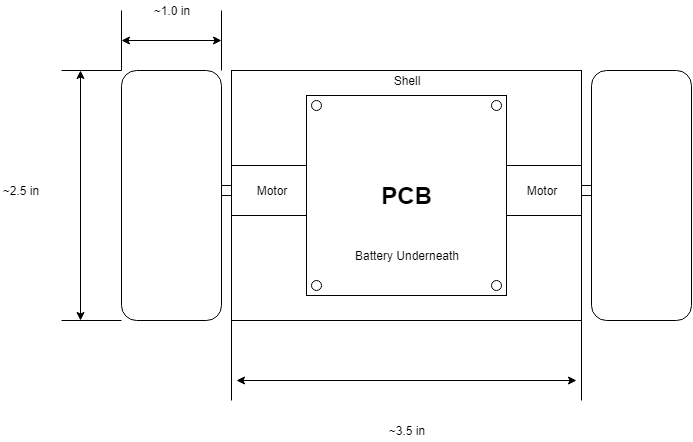

The diagram above was exported from draw.io. Its source (the exported page's mxGraphModel, read from the mxfile embedded in the PNG):
<mxGraphModel dx="780" dy="584" grid="1" gridSize="10" guides="1" tooltips="1" connect="1" arrows="1" fold="1" page="1" pageScale="1" pageWidth="850" pageHeight="1100" math="0" shadow="0">
  <root>
    <mxCell id="0" />
    <mxCell id="1" parent="0" />
    <mxCell id="XhMtemNuedNFoHhMaytQ-14" value="" style="rounded=1;whiteSpace=wrap;html=1;" vertex="1" parent="1">
      <mxGeometry x="595" y="545" width="30" height="10" as="geometry" />
    </mxCell>
    <mxCell id="XhMtemNuedNFoHhMaytQ-2" value="" style="endArrow=classic;startArrow=classic;html=1;" edge="1" parent="1">
      <mxGeometry width="50" height="50" relative="1" as="geometry">
        <mxPoint x="109" y="680" as="sourcePoint" />
        <mxPoint x="109" y="430" as="targetPoint" />
      </mxGeometry>
    </mxCell>
    <mxCell id="XhMtemNuedNFoHhMaytQ-3" value="~2.5 in" style="text;html=1;strokeColor=none;fillColor=none;align=center;verticalAlign=middle;whiteSpace=wrap;rounded=0;" vertex="1" parent="1">
      <mxGeometry x="29" y="540" width="40" height="20" as="geometry" />
    </mxCell>
    <mxCell id="XhMtemNuedNFoHhMaytQ-5" value="" style="endArrow=classic;startArrow=classic;html=1;" edge="1" parent="1">
      <mxGeometry width="50" height="50" relative="1" as="geometry">
        <mxPoint x="265" y="740" as="sourcePoint" />
        <mxPoint x="605" y="740" as="targetPoint" />
      </mxGeometry>
    </mxCell>
    <mxCell id="XhMtemNuedNFoHhMaytQ-6" value="" style="endArrow=none;html=1;" edge="1" parent="1">
      <mxGeometry width="50" height="50" relative="1" as="geometry">
        <mxPoint x="260" y="760" as="sourcePoint" />
        <mxPoint x="260" y="680" as="targetPoint" />
      </mxGeometry>
    </mxCell>
    <mxCell id="XhMtemNuedNFoHhMaytQ-7" value="" style="endArrow=none;html=1;" edge="1" parent="1">
      <mxGeometry width="50" height="50" relative="1" as="geometry">
        <mxPoint x="610" y="760" as="sourcePoint" />
        <mxPoint x="610" y="680" as="targetPoint" />
      </mxGeometry>
    </mxCell>
    <mxCell id="XhMtemNuedNFoHhMaytQ-8" value="~3.5 in" style="text;html=1;strokeColor=none;fillColor=none;align=center;verticalAlign=middle;whiteSpace=wrap;rounded=0;" vertex="1" parent="1">
      <mxGeometry x="415" y="780" width="40" height="20" as="geometry" />
    </mxCell>
    <mxCell id="XhMtemNuedNFoHhMaytQ-12" value="" style="rounded=1;whiteSpace=wrap;html=1;" vertex="1" parent="1">
      <mxGeometry x="620" y="430" width="100" height="250" as="geometry" />
    </mxCell>
    <mxCell id="XhMtemNuedNFoHhMaytQ-13" value="" style="rounded=1;whiteSpace=wrap;html=1;" vertex="1" parent="1">
      <mxGeometry x="235" y="545" width="30" height="10" as="geometry" />
    </mxCell>
    <mxCell id="XhMtemNuedNFoHhMaytQ-10" value="" style="rounded=1;whiteSpace=wrap;html=1;" vertex="1" parent="1">
      <mxGeometry x="150" y="430" width="100" height="250" as="geometry" />
    </mxCell>
    <mxCell id="XhMtemNuedNFoHhMaytQ-1" value="" style="rounded=0;whiteSpace=wrap;html=1;" vertex="1" parent="1">
      <mxGeometry x="260" y="430" width="350" height="250" as="geometry" />
    </mxCell>
    <mxCell id="XhMtemNuedNFoHhMaytQ-16" value="" style="endArrow=none;html=1;" edge="1" parent="1">
      <mxGeometry width="50" height="50" relative="1" as="geometry">
        <mxPoint x="90" y="680" as="sourcePoint" />
        <mxPoint x="150" y="680" as="targetPoint" />
      </mxGeometry>
    </mxCell>
    <mxCell id="XhMtemNuedNFoHhMaytQ-17" value="" style="endArrow=none;html=1;" edge="1" parent="1">
      <mxGeometry width="50" height="50" relative="1" as="geometry">
        <mxPoint x="90" y="430" as="sourcePoint" />
        <mxPoint x="150" y="430" as="targetPoint" />
      </mxGeometry>
    </mxCell>
    <mxCell id="XhMtemNuedNFoHhMaytQ-18" value="" style="endArrow=none;html=1;" edge="1" parent="1">
      <mxGeometry width="50" height="50" relative="1" as="geometry">
        <mxPoint x="150" y="370" as="sourcePoint" />
        <mxPoint x="150" y="430" as="targetPoint" />
      </mxGeometry>
    </mxCell>
    <mxCell id="XhMtemNuedNFoHhMaytQ-19" value="" style="endArrow=classic;startArrow=classic;html=1;" edge="1" parent="1">
      <mxGeometry width="50" height="50" relative="1" as="geometry">
        <mxPoint x="250" y="400" as="sourcePoint" />
        <mxPoint x="150" y="400" as="targetPoint" />
      </mxGeometry>
    </mxCell>
    <mxCell id="XhMtemNuedNFoHhMaytQ-20" value="" style="endArrow=none;html=1;" edge="1" parent="1">
      <mxGeometry width="50" height="50" relative="1" as="geometry">
        <mxPoint x="250" y="370" as="sourcePoint" />
        <mxPoint x="250" y="430" as="targetPoint" />
      </mxGeometry>
    </mxCell>
    <mxCell id="XhMtemNuedNFoHhMaytQ-21" value="~1.0 in" style="text;html=1;strokeColor=none;fillColor=none;align=center;verticalAlign=middle;whiteSpace=wrap;rounded=0;" vertex="1" parent="1">
      <mxGeometry x="180" y="360" width="40" height="20" as="geometry" />
    </mxCell>
    <mxCell id="XhMtemNuedNFoHhMaytQ-24" value="" style="rounded=0;whiteSpace=wrap;html=1;" vertex="1" parent="1">
      <mxGeometry x="260" y="525" width="100" height="50" as="geometry" />
    </mxCell>
    <mxCell id="XhMtemNuedNFoHhMaytQ-25" value="" style="rounded=0;whiteSpace=wrap;html=1;" vertex="1" parent="1">
      <mxGeometry x="510" y="525" width="100" height="50" as="geometry" />
    </mxCell>
    <mxCell id="XhMtemNuedNFoHhMaytQ-22" value="" style="whiteSpace=wrap;html=1;aspect=fixed;rounded=0;" vertex="1" parent="1">
      <mxGeometry x="335" y="455" width="200" height="200" as="geometry" />
    </mxCell>
    <mxCell id="XhMtemNuedNFoHhMaytQ-23" value="&lt;font style=&quot;font-size: 24px&quot;&gt;&lt;b&gt;PCB&lt;/b&gt;&lt;/font&gt;" style="text;html=1;strokeColor=none;fillColor=none;align=center;verticalAlign=middle;whiteSpace=wrap;rounded=0;" vertex="1" parent="1">
      <mxGeometry x="387.5" y="505" width="95" height="100" as="geometry" />
    </mxCell>
    <mxCell id="XhMtemNuedNFoHhMaytQ-26" value="Motor" style="text;html=1;strokeColor=none;fillColor=none;align=center;verticalAlign=middle;whiteSpace=wrap;rounded=0;" vertex="1" parent="1">
      <mxGeometry x="280" y="540" width="40" height="20" as="geometry" />
    </mxCell>
    <mxCell id="XhMtemNuedNFoHhMaytQ-27" value="Motor" style="text;html=1;strokeColor=none;fillColor=none;align=center;verticalAlign=middle;whiteSpace=wrap;rounded=0;" vertex="1" parent="1">
      <mxGeometry x="550" y="540" width="40" height="20" as="geometry" />
    </mxCell>
    <mxCell id="XhMtemNuedNFoHhMaytQ-29" value="Battery Underneath" style="text;html=1;strokeColor=none;fillColor=none;align=center;verticalAlign=middle;whiteSpace=wrap;rounded=0;" vertex="1" parent="1">
      <mxGeometry x="340" y="605" width="190" height="20" as="geometry" />
    </mxCell>
    <mxCell id="XhMtemNuedNFoHhMaytQ-30" value="" style="ellipse;whiteSpace=wrap;html=1;rounded=0;" vertex="1" parent="1">
      <mxGeometry x="340" y="640" width="10" height="10" as="geometry" />
    </mxCell>
    <mxCell id="XhMtemNuedNFoHhMaytQ-32" value="" style="ellipse;whiteSpace=wrap;html=1;rounded=0;" vertex="1" parent="1">
      <mxGeometry x="340" y="460" width="10" height="10" as="geometry" />
    </mxCell>
    <mxCell id="XhMtemNuedNFoHhMaytQ-33" value="" style="ellipse;whiteSpace=wrap;html=1;rounded=0;" vertex="1" parent="1">
      <mxGeometry x="520" y="460" width="10" height="10" as="geometry" />
    </mxCell>
    <mxCell id="XhMtemNuedNFoHhMaytQ-34" value="" style="ellipse;whiteSpace=wrap;html=1;rounded=0;" vertex="1" parent="1">
      <mxGeometry x="520" y="640" width="10" height="10" as="geometry" />
    </mxCell>
    <mxCell id="XhMtemNuedNFoHhMaytQ-35" value="Shell" style="text;html=1;strokeColor=none;fillColor=none;align=center;verticalAlign=middle;whiteSpace=wrap;rounded=0;" vertex="1" parent="1">
      <mxGeometry x="415" y="430" width="40" height="20" as="geometry" />
    </mxCell>
  </root>
</mxGraphModel>